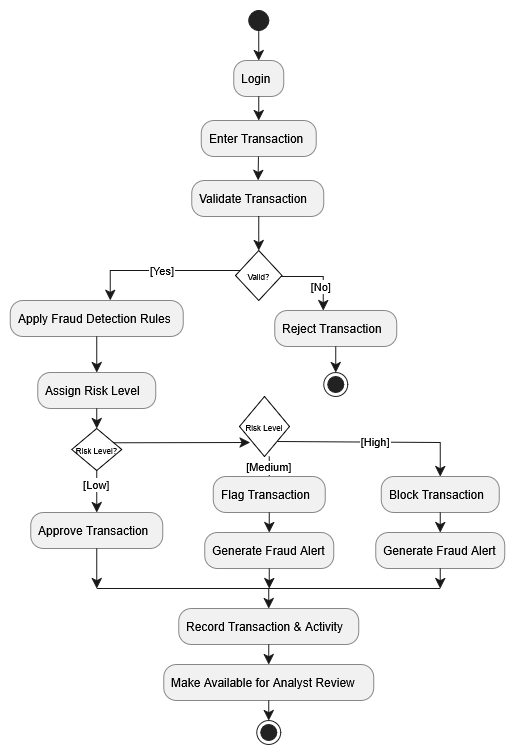

The diagram above was exported from draw.io. Its source (the exported page's mxGraphModel, read from the mxfile embedded in the PNG):
<mxGraphModel dx="1671" dy="2007" grid="1" gridSize="10" guides="1" tooltips="1" connect="1" arrows="1" fold="1" page="1" pageScale="1" pageWidth="850" pageHeight="1100" math="0" shadow="0">
  <root>
    <mxCell id="0" />
    <mxCell id="1" parent="0" />
    <UserObject label="" plantUmlData="{&#10;  &quot;data&quot;: &quot;@startuml\nskinparam activity {\n    BackgroundColor White\n    BorderColor Black\n}\n\nstart\n\n:Login;\n:Enter Transaction;\n:Validate Transaction;\n\n' Standard Diamond Decision Node\nif (Valid?) then ([Yes])\n    :Apply Fraud Detection Rules;\n    :Assign Risk Level;\n    \n    ' Standard Diamond Decision Node\n    if (Risk Level?) then ([Low])\n        :Approve Transaction;\n        \n    elseif (Risk Level?) then ([Medium])\n        :Flag Transaction;\n        :Generate Fraud Alert;\n        \n    else ([High])\n        :Block Transaction;\n        :Generate Fraud Alert;\n        \n    endif\n    \n    :Record Transaction &amp; Activity;\n    :Make Available for Analyst Review;\n    stop\n\nelse ([No])\n    :Reject Transaction;\n    stop\nendif\n\n@enduml&quot;,&#10;  &quot;config&quot;: null&#10;}" id="Rhzz3N1xGjJtkPe-d2i8-146">
      <mxCell connectable="0" parent="1" style="group;transparentBounds=1;editIcon=1;lockedGroup=0;groupPadding=10;" vertex="1">
        <mxGeometry height="455" width="328" as="geometry" />
      </mxCell>
    </UserObject>
    <UserObject label="" plantUmlId="start_0" plantUmlBaseStyle="ellipse;fillColor=#222222;strokeColor=#222222;" plantUmlBaseValue="" id="Rhzz3N1xGjJtkPe-d2i8-147">
      <mxCell parent="Rhzz3N1xGjJtkPe-d2i8-146" style="ellipse;fillColor=#222222;strokeColor=#222222;" vertex="1">
        <mxGeometry height="20" width="20" x="268.5" y="-20" as="geometry" />
      </mxCell>
    </UserObject>
    <UserObject label="Login" plantUmlId="action_1" plantUmlBaseStyle="rounded=1;absoluteArcSize=1;arcSize=25;fillColor=#F1F1F1;strokeColor=#181818;strokeWidth=0.5;whiteSpace=wrap;fontSize=12;align=left;spacingLeft=6;" plantUmlBaseValue="Login" id="Rhzz3N1xGjJtkPe-d2i8-148">
      <mxCell parent="Rhzz3N1xGjJtkPe-d2i8-146" style="rounded=1;absoluteArcSize=1;arcSize=25;fillColor=#F1F1F1;strokeColor=#181818;strokeWidth=0.5;whiteSpace=wrap;fontSize=12;align=left;spacingLeft=6;" vertex="1">
        <mxGeometry height="36" width="50" x="253.5" y="30" as="geometry" />
      </mxCell>
    </UserObject>
    <UserObject label="" plantUmlId="e_2" plantUmlBaseStyle="endArrow=classic;endSize=8;strokeColor=#181818;" plantUmlBaseValue="" id="Rhzz3N1xGjJtkPe-d2i8-149">
      <mxCell edge="1" parent="Rhzz3N1xGjJtkPe-d2i8-146" source="Rhzz3N1xGjJtkPe-d2i8-147" style="endArrow=classic;endSize=8;strokeColor=#181818;rounded=0;" target="Rhzz3N1xGjJtkPe-d2i8-148">
        <mxGeometry relative="1" as="geometry">
          <mxPoint x="278.5" y="50" as="sourcePoint" />
          <mxPoint x="278.5" y="70" as="targetPoint" />
        </mxGeometry>
      </mxCell>
    </UserObject>
    <UserObject label="Enter Transaction" plantUmlId="action_3" plantUmlBaseStyle="rounded=1;absoluteArcSize=1;arcSize=25;fillColor=#F1F1F1;strokeColor=#181818;strokeWidth=0.5;whiteSpace=wrap;fontSize=12;align=left;spacingLeft=6;" plantUmlBaseValue="Enter Transaction" id="Rhzz3N1xGjJtkPe-d2i8-150">
      <mxCell parent="Rhzz3N1xGjJtkPe-d2i8-146" style="rounded=1;absoluteArcSize=1;arcSize=25;fillColor=#F1F1F1;strokeColor=#181818;strokeWidth=0.5;whiteSpace=wrap;fontSize=12;align=left;spacingLeft=6;" vertex="1">
        <mxGeometry height="36" width="115" x="221" y="90" as="geometry" />
      </mxCell>
    </UserObject>
    <UserObject label="" plantUmlId="e_4" plantUmlBaseStyle="endArrow=classic;endSize=8;strokeColor=#181818;" plantUmlBaseValue="" id="Rhzz3N1xGjJtkPe-d2i8-151">
      <mxCell edge="1" parent="Rhzz3N1xGjJtkPe-d2i8-146" source="Rhzz3N1xGjJtkPe-d2i8-148" style="endArrow=classic;endSize=8;strokeColor=#181818;rounded=0;" target="Rhzz3N1xGjJtkPe-d2i8-150">
        <mxGeometry relative="1" as="geometry">
          <mxPoint x="278.5" y="106" as="sourcePoint" />
          <mxPoint x="278.5" y="126" as="targetPoint" />
        </mxGeometry>
      </mxCell>
    </UserObject>
    <UserObject label="Validate Transaction" plantUmlId="action_5" plantUmlBaseStyle="rounded=1;absoluteArcSize=1;arcSize=25;fillColor=#F1F1F1;strokeColor=#181818;strokeWidth=0.5;whiteSpace=wrap;fontSize=12;align=left;spacingLeft=6;" plantUmlBaseValue="Validate Transaction" id="Rhzz3N1xGjJtkPe-d2i8-152">
      <mxCell parent="Rhzz3N1xGjJtkPe-d2i8-146" style="rounded=1;absoluteArcSize=1;arcSize=25;fillColor=#F1F1F1;strokeColor=#181818;strokeWidth=0.5;whiteSpace=wrap;fontSize=12;align=left;spacingLeft=6;" vertex="1">
        <mxGeometry height="36" width="132" x="211.5" y="150" as="geometry" />
      </mxCell>
    </UserObject>
    <UserObject label="" plantUmlId="e_6" plantUmlBaseStyle="endArrow=classic;endSize=8;strokeColor=#181818;" plantUmlBaseValue="" id="Rhzz3N1xGjJtkPe-d2i8-153">
      <mxCell edge="1" parent="Rhzz3N1xGjJtkPe-d2i8-146" source="Rhzz3N1xGjJtkPe-d2i8-150" style="endArrow=classic;endSize=8;strokeColor=#181818;rounded=0;" target="Rhzz3N1xGjJtkPe-d2i8-152">
        <mxGeometry relative="1" as="geometry">
          <mxPoint x="278.5" y="162" as="sourcePoint" />
          <mxPoint x="278.5" y="182" as="targetPoint" />
        </mxGeometry>
      </mxCell>
    </UserObject>
    <UserObject label="" plantUmlId="e_9" plantUmlBaseStyle="endArrow=classic;endSize=8;strokeColor=#181818;entryX=0.5;entryY=0;entryDx=0;entryDy=0;" plantUmlBaseValue="" id="Rhzz3N1xGjJtkPe-d2i8-155">
      <mxCell edge="1" parent="Rhzz3N1xGjJtkPe-d2i8-146" style="endArrow=classic;endSize=8;strokeColor=#181818;rounded=0;">
        <mxGeometry relative="1" as="geometry">
          <Array as="points">
            <mxPoint x="278.38" y="200" />
          </Array>
          <mxPoint x="278.38" y="186" as="sourcePoint" />
          <mxPoint x="278.38" y="220" as="targetPoint" />
        </mxGeometry>
      </mxCell>
    </UserObject>
    <UserObject label="[Yes]" plantUmlId="e_10" plantUmlBaseStyle="endArrow=classic;endSize=8;strokeColor=#181818;fontSize=11;exitX=0;exitY=0.5;exitDx=0;exitDy=0;" plantUmlBaseValue="[Yes]" id="Rhzz3N1xGjJtkPe-d2i8-156">
      <mxCell edge="1" parent="Rhzz3N1xGjJtkPe-d2i8-146" style="endArrow=classic;endSize=8;strokeColor=#181818;fontSize=11;exitX=0;exitY=0.5;exitDx=0;exitDy=0;rounded=0;entryX=0.578;entryY=-0.005;entryDx=0;entryDy=0;entryPerimeter=0;" target="Rhzz3N1xGjJtkPe-d2i8-157">
        <mxGeometry relative="1" as="geometry">
          <Array as="points">
            <mxPoint x="233.5" y="240" />
            <mxPoint x="130" y="240" />
          </Array>
          <mxPoint x="263.5" y="240" as="sourcePoint" />
          <mxPoint x="130" y="274" as="targetPoint" />
        </mxGeometry>
      </mxCell>
    </UserObject>
    <UserObject label="Apply Fraud Detection Rules" plantUmlId="action_12" plantUmlBaseStyle="rounded=1;absoluteArcSize=1;arcSize=25;fillColor=#F1F1F1;strokeColor=#181818;strokeWidth=0.5;whiteSpace=wrap;fontSize=12;align=left;spacingLeft=6;" plantUmlBaseValue="Apply Fraud Detection Rules" id="Rhzz3N1xGjJtkPe-d2i8-157">
      <mxCell parent="Rhzz3N1xGjJtkPe-d2i8-146" style="rounded=1;absoluteArcSize=1;arcSize=25;fillColor=#F1F1F1;strokeColor=#181818;strokeWidth=0.5;whiteSpace=wrap;fontSize=12;align=left;spacingLeft=6;" vertex="1">
        <mxGeometry height="36" width="173" x="30" y="270" as="geometry" />
      </mxCell>
    </UserObject>
    <UserObject label="Assign Risk Level" plantUmlId="action_13" plantUmlBaseStyle="rounded=1;absoluteArcSize=1;arcSize=25;fillColor=#F1F1F1;strokeColor=#181818;strokeWidth=0.5;whiteSpace=wrap;fontSize=12;align=left;spacingLeft=6;" plantUmlBaseValue="Assign Risk Level" id="Rhzz3N1xGjJtkPe-d2i8-158">
      <mxCell parent="Rhzz3N1xGjJtkPe-d2i8-146" style="rounded=1;absoluteArcSize=1;arcSize=25;fillColor=#F1F1F1;strokeColor=#181818;strokeWidth=0.5;whiteSpace=wrap;fontSize=12;align=left;spacingLeft=6;" vertex="1">
        <mxGeometry height="36" width="118" x="57.5" y="342" as="geometry" />
      </mxCell>
    </UserObject>
    <UserObject label="" plantUmlId="e_14" plantUmlBaseStyle="endArrow=classic;endSize=8;strokeColor=#181818;" plantUmlBaseValue="" id="Rhzz3N1xGjJtkPe-d2i8-159">
      <mxCell edge="1" parent="Rhzz3N1xGjJtkPe-d2i8-146" source="Rhzz3N1xGjJtkPe-d2i8-157" style="endArrow=classic;endSize=8;strokeColor=#181818;rounded=0;" target="Rhzz3N1xGjJtkPe-d2i8-158">
        <mxGeometry relative="1" as="geometry">
          <mxPoint x="116.5" y="322" as="sourcePoint" />
          <mxPoint x="116.5" y="342" as="targetPoint" />
        </mxGeometry>
      </mxCell>
    </UserObject>
    <UserObject label="" plantUmlId="e_16" plantUmlBaseStyle="endArrow=classic;endSize=8;strokeColor=#181818;entryX=0.5;entryY=0;entryDx=0;entryDy=0;" plantUmlBaseValue="" id="Rhzz3N1xGjJtkPe-d2i8-160">
      <mxCell edge="1" parent="Rhzz3N1xGjJtkPe-d2i8-146" source="Rhzz3N1xGjJtkPe-d2i8-158" style="endArrow=classic;endSize=8;strokeColor=#181818;entryX=0.5;entryY=0;entryDx=0;entryDy=0;rounded=0;">
        <mxGeometry relative="1" as="geometry">
          <mxPoint x="116.5" y="378" as="sourcePoint" />
          <mxPoint x="116.49999999999977" y="398" as="targetPoint" />
        </mxGeometry>
      </mxCell>
    </UserObject>
    <UserObject label="[Low]" plantUmlId="e_18" plantUmlBaseStyle="endArrow=classic;endSize=8;strokeColor=#181818;fontSize=11;exitX=0.5;exitY=1;exitDx=0;exitDy=0;" plantUmlBaseValue="[Low]" id="Rhzz3N1xGjJtkPe-d2i8-162">
      <mxCell edge="1" parent="Rhzz3N1xGjJtkPe-d2i8-146" style="endArrow=classic;endSize=8;strokeColor=#181818;fontSize=11;exitX=0.5;exitY=1;exitDx=0;exitDy=0;rounded=0;" target="Rhzz3N1xGjJtkPe-d2i8-163">
        <mxGeometry relative="1" as="geometry">
          <mxPoint x="116.49999999999977" y="426" as="sourcePoint" />
          <mxPoint x="116.5" y="446" as="targetPoint" />
        </mxGeometry>
      </mxCell>
    </UserObject>
    <UserObject label="Approve Transaction" plantUmlId="action_19" plantUmlBaseStyle="rounded=1;absoluteArcSize=1;arcSize=25;fillColor=#F1F1F1;strokeColor=#181818;strokeWidth=0.5;whiteSpace=wrap;fontSize=12;align=left;spacingLeft=6;" plantUmlBaseValue="Approve Transaction" id="Rhzz3N1xGjJtkPe-d2i8-163">
      <mxCell parent="Rhzz3N1xGjJtkPe-d2i8-146" style="rounded=1;absoluteArcSize=1;arcSize=25;fillColor=#F1F1F1;strokeColor=#181818;strokeWidth=0.5;whiteSpace=wrap;fontSize=12;align=left;spacingLeft=6;" vertex="1">
        <mxGeometry height="36" width="132" x="50.5" y="482" as="geometry" />
      </mxCell>
    </UserObject>
    <UserObject label="" plantUmlId="e_21" plantUmlBaseStyle="endArrow=classic;endSize=8;strokeColor=#181818;exitX=1;exitY=0.5;exitDx=0;exitDy=0;entryX=0;entryY=0.5;entryDx=0;entryDy=0;" plantUmlBaseValue="" id="Rhzz3N1xGjJtkPe-d2i8-165">
      <mxCell edge="1" parent="Rhzz3N1xGjJtkPe-d2i8-146" source="Rhzz3N1xGjJtkPe-d2i8-192" style="endArrow=classic;endSize=8;strokeColor=#181818;exitX=0.796;exitY=0.34;exitDx=0;exitDy=0;rounded=0;exitPerimeter=0;">
        <mxGeometry relative="1" as="geometry">
          <mxPoint x="158.74999999999977" y="412" as="sourcePoint" />
          <mxPoint x="270" y="412" as="targetPoint" />
        </mxGeometry>
      </mxCell>
    </UserObject>
    <UserObject label="[Medium]" plantUmlId="e_22" plantUmlBaseStyle="endArrow=classic;endSize=8;strokeColor=#181818;fontSize=11;exitX=0.5;exitY=1;exitDx=0;exitDy=0;" plantUmlBaseValue="[Medium]" id="Rhzz3N1xGjJtkPe-d2i8-166">
      <mxCell edge="1" parent="Rhzz3N1xGjJtkPe-d2i8-146" style="endArrow=classic;endSize=8;strokeColor=#181818;fontSize=11;exitX=0.5;exitY=1;exitDx=0;exitDy=0;rounded=0;" target="Rhzz3N1xGjJtkPe-d2i8-167">
        <mxGeometry relative="1" as="geometry">
          <mxPoint x="289" y="426" as="sourcePoint" />
          <mxPoint x="289" y="446" as="targetPoint" />
        </mxGeometry>
      </mxCell>
    </UserObject>
    <UserObject label="Flag Transaction" plantUmlId="action_23" plantUmlBaseStyle="rounded=1;absoluteArcSize=1;arcSize=25;fillColor=#F1F1F1;strokeColor=#181818;strokeWidth=0.5;whiteSpace=wrap;fontSize=12;align=left;spacingLeft=6;" plantUmlBaseValue="Flag Transaction" id="Rhzz3N1xGjJtkPe-d2i8-167">
      <mxCell parent="Rhzz3N1xGjJtkPe-d2i8-146" style="rounded=1;absoluteArcSize=1;arcSize=25;fillColor=#F1F1F1;strokeColor=#181818;strokeWidth=0.5;whiteSpace=wrap;fontSize=12;align=left;spacingLeft=6;" vertex="1">
        <mxGeometry height="36" width="112" x="233" y="446" as="geometry" />
      </mxCell>
    </UserObject>
    <UserObject label="Generate Fraud Alert" plantUmlId="action_24" plantUmlBaseStyle="rounded=1;absoluteArcSize=1;arcSize=25;fillColor=#F1F1F1;strokeColor=#181818;strokeWidth=0.5;whiteSpace=wrap;fontSize=12;align=left;spacingLeft=6;" plantUmlBaseValue="Generate Fraud Alert" id="Rhzz3N1xGjJtkPe-d2i8-168">
      <mxCell parent="Rhzz3N1xGjJtkPe-d2i8-146" style="rounded=1;absoluteArcSize=1;arcSize=25;fillColor=#F1F1F1;strokeColor=#181818;strokeWidth=0.5;whiteSpace=wrap;fontSize=12;align=left;spacingLeft=6;" vertex="1">
        <mxGeometry height="36" width="129" x="224.5" y="502" as="geometry" />
      </mxCell>
    </UserObject>
    <UserObject label="" plantUmlId="e_25" plantUmlBaseStyle="endArrow=classic;endSize=8;strokeColor=#181818;" plantUmlBaseValue="" id="Rhzz3N1xGjJtkPe-d2i8-169">
      <mxCell edge="1" parent="Rhzz3N1xGjJtkPe-d2i8-146" source="Rhzz3N1xGjJtkPe-d2i8-167" style="endArrow=classic;endSize=8;strokeColor=#181818;rounded=0;" target="Rhzz3N1xGjJtkPe-d2i8-168">
        <mxGeometry relative="1" as="geometry">
          <mxPoint x="289" y="482" as="sourcePoint" />
          <mxPoint x="289" y="502" as="targetPoint" />
        </mxGeometry>
      </mxCell>
    </UserObject>
    <UserObject label="[High]" plantUmlId="e_26" plantUmlBaseStyle="endArrow=classic;endSize=8;strokeColor=#181818;fontSize=11;exitX=1;exitY=0.5;exitDx=0;exitDy=0;" plantUmlBaseValue="[High]" id="Rhzz3N1xGjJtkPe-d2i8-170">
      <mxCell edge="1" parent="Rhzz3N1xGjJtkPe-d2i8-146" source="Rhzz3N1xGjJtkPe-d2i8-196" style="endArrow=classic;endSize=8;strokeColor=#181818;fontSize=11;exitX=1;exitY=1;exitDx=0;exitDy=0;rounded=0;" target="Rhzz3N1xGjJtkPe-d2i8-171">
        <mxGeometry relative="1" as="geometry">
          <Array as="points">
            <mxPoint x="460" y="412" />
          </Array>
          <mxPoint x="331.25" y="412.00000000000045" as="sourcePoint" />
          <mxPoint x="460" y="446" as="targetPoint" />
        </mxGeometry>
      </mxCell>
    </UserObject>
    <UserObject label="Block Transaction" plantUmlId="action_28" plantUmlBaseStyle="rounded=1;absoluteArcSize=1;arcSize=25;fillColor=#F1F1F1;strokeColor=#181818;strokeWidth=0.5;whiteSpace=wrap;fontSize=12;align=left;spacingLeft=6;" plantUmlBaseValue="Block Transaction" id="Rhzz3N1xGjJtkPe-d2i8-171">
      <mxCell parent="Rhzz3N1xGjJtkPe-d2i8-146" style="rounded=1;absoluteArcSize=1;arcSize=25;fillColor=#F1F1F1;strokeColor=#181818;strokeWidth=0.5;whiteSpace=wrap;fontSize=12;align=left;spacingLeft=6;" vertex="1">
        <mxGeometry height="36" width="118" x="401" y="446" as="geometry" />
      </mxCell>
    </UserObject>
    <UserObject label="Generate Fraud Alert" plantUmlId="action_29" plantUmlBaseStyle="rounded=1;absoluteArcSize=1;arcSize=25;fillColor=#F1F1F1;strokeColor=#181818;strokeWidth=0.5;whiteSpace=wrap;fontSize=12;align=left;spacingLeft=6;" plantUmlBaseValue="Generate Fraud Alert" id="Rhzz3N1xGjJtkPe-d2i8-172">
      <mxCell parent="Rhzz3N1xGjJtkPe-d2i8-146" style="rounded=1;absoluteArcSize=1;arcSize=25;fillColor=#F1F1F1;strokeColor=#181818;strokeWidth=0.5;whiteSpace=wrap;fontSize=12;align=left;spacingLeft=6;" vertex="1">
        <mxGeometry height="36" width="129" x="395.5" y="502" as="geometry" />
      </mxCell>
    </UserObject>
    <UserObject label="" plantUmlId="e_30" plantUmlBaseStyle="endArrow=classic;endSize=8;strokeColor=#181818;" plantUmlBaseValue="" id="Rhzz3N1xGjJtkPe-d2i8-173">
      <mxCell edge="1" parent="Rhzz3N1xGjJtkPe-d2i8-146" source="Rhzz3N1xGjJtkPe-d2i8-171" style="endArrow=classic;endSize=8;strokeColor=#181818;rounded=0;" target="Rhzz3N1xGjJtkPe-d2i8-172">
        <mxGeometry relative="1" as="geometry">
          <mxPoint x="460" y="482" as="sourcePoint" />
          <mxPoint x="460" y="502" as="targetPoint" />
        </mxGeometry>
      </mxCell>
    </UserObject>
    <UserObject label="" plantUmlId="e_31" plantUmlBaseStyle="endArrow=classic;endSize=8;strokeColor=#181818;" plantUmlBaseValue="" id="Rhzz3N1xGjJtkPe-d2i8-174">
      <mxCell edge="1" parent="Rhzz3N1xGjJtkPe-d2i8-146" source="Rhzz3N1xGjJtkPe-d2i8-163" style="endArrow=classic;endSize=8;strokeColor=#181818;rounded=0;">
        <mxGeometry relative="1" as="geometry">
          <mxPoint x="116.5" y="482" as="sourcePoint" />
          <mxPoint x="116.5" y="558" as="targetPoint" />
        </mxGeometry>
      </mxCell>
    </UserObject>
    <UserObject label="" plantUmlId="e_32" plantUmlBaseStyle="endArrow=classic;endSize=8;strokeColor=#181818;" plantUmlBaseValue="" id="Rhzz3N1xGjJtkPe-d2i8-175">
      <mxCell edge="1" parent="Rhzz3N1xGjJtkPe-d2i8-146" source="Rhzz3N1xGjJtkPe-d2i8-168" style="endArrow=classic;endSize=8;strokeColor=#181818;rounded=0;">
        <mxGeometry relative="1" as="geometry">
          <mxPoint x="289" y="538" as="sourcePoint" />
          <mxPoint x="289" y="558" as="targetPoint" />
        </mxGeometry>
      </mxCell>
    </UserObject>
    <UserObject label="" plantUmlId="e_33" plantUmlBaseStyle="endArrow=classic;endSize=8;strokeColor=#181818;" plantUmlBaseValue="" id="Rhzz3N1xGjJtkPe-d2i8-176">
      <mxCell edge="1" parent="Rhzz3N1xGjJtkPe-d2i8-146" source="Rhzz3N1xGjJtkPe-d2i8-172" style="endArrow=classic;endSize=8;strokeColor=#181818;rounded=0;">
        <mxGeometry relative="1" as="geometry">
          <mxPoint x="460" y="538" as="sourcePoint" />
          <mxPoint x="460" y="558" as="targetPoint" />
        </mxGeometry>
      </mxCell>
    </UserObject>
    <UserObject label="" plantUmlId="e_34" plantUmlBaseStyle="endArrow=none;strokeColor=#181818;" plantUmlBaseValue="" id="Rhzz3N1xGjJtkPe-d2i8-177">
      <mxCell edge="1" parent="Rhzz3N1xGjJtkPe-d2i8-146" style="endArrow=none;strokeColor=#181818;rounded=0;">
        <mxGeometry relative="1" as="geometry">
          <mxPoint x="116.5" y="558" as="sourcePoint" />
          <mxPoint x="460" y="558" as="targetPoint" />
        </mxGeometry>
      </mxCell>
    </UserObject>
    <UserObject label="Record Transaction &amp; Activity" plantUmlId="action_35" plantUmlBaseStyle="rounded=1;absoluteArcSize=1;arcSize=25;fillColor=#F1F1F1;strokeColor=#181818;strokeWidth=0.5;whiteSpace=wrap;fontSize=12;align=left;spacingLeft=6;" plantUmlBaseValue="Record Transaction &amp; Activity" id="Rhzz3N1xGjJtkPe-d2i8-178">
      <mxCell parent="Rhzz3N1xGjJtkPe-d2i8-146" style="rounded=1;absoluteArcSize=1;arcSize=25;fillColor=#F1F1F1;strokeColor=#181818;strokeWidth=0.5;whiteSpace=wrap;fontSize=12;align=left;spacingLeft=6;" vertex="1">
        <mxGeometry height="36" width="180" x="198.5" y="578" as="geometry" />
      </mxCell>
    </UserObject>
    <UserObject label="" plantUmlId="e_36" plantUmlBaseStyle="endArrow=classic;endSize=8;strokeColor=#181818;" plantUmlBaseValue="" id="Rhzz3N1xGjJtkPe-d2i8-179">
      <mxCell edge="1" parent="Rhzz3N1xGjJtkPe-d2i8-146" style="endArrow=classic;endSize=8;strokeColor=#181818;rounded=0;" target="Rhzz3N1xGjJtkPe-d2i8-178">
        <mxGeometry relative="1" as="geometry">
          <mxPoint x="288.5" y="558" as="sourcePoint" />
          <mxPoint x="288.5" y="578" as="targetPoint" />
        </mxGeometry>
      </mxCell>
    </UserObject>
    <UserObject label="Make Available for Analyst Review" plantUmlId="action_37" plantUmlBaseStyle="rounded=1;absoluteArcSize=1;arcSize=25;fillColor=#F1F1F1;strokeColor=#181818;strokeWidth=0.5;whiteSpace=wrap;fontSize=12;align=left;spacingLeft=6;" plantUmlBaseValue="Make Available for Analyst Review" id="Rhzz3N1xGjJtkPe-d2i8-180">
      <mxCell parent="Rhzz3N1xGjJtkPe-d2i8-146" style="rounded=1;absoluteArcSize=1;arcSize=25;fillColor=#F1F1F1;strokeColor=#181818;strokeWidth=0.5;whiteSpace=wrap;fontSize=12;align=left;spacingLeft=6;" vertex="1">
        <mxGeometry height="36" width="210" x="183.5" y="634" as="geometry" />
      </mxCell>
    </UserObject>
    <UserObject label="" plantUmlId="e_38" plantUmlBaseStyle="endArrow=classic;endSize=8;strokeColor=#181818;" plantUmlBaseValue="" id="Rhzz3N1xGjJtkPe-d2i8-181">
      <mxCell edge="1" parent="Rhzz3N1xGjJtkPe-d2i8-146" source="Rhzz3N1xGjJtkPe-d2i8-178" style="endArrow=classic;endSize=8;strokeColor=#181818;rounded=0;" target="Rhzz3N1xGjJtkPe-d2i8-180">
        <mxGeometry relative="1" as="geometry">
          <mxPoint x="288.5" y="614" as="sourcePoint" />
          <mxPoint x="288.5" y="634" as="targetPoint" />
        </mxGeometry>
      </mxCell>
    </UserObject>
    <UserObject label="" plantUmlId="stop_39" plantUmlBaseStyle="ellipse;shape=endState;fillColor=#222222;strokeColor=#222222;" plantUmlBaseValue="" id="Rhzz3N1xGjJtkPe-d2i8-182">
      <mxCell parent="Rhzz3N1xGjJtkPe-d2i8-146" style="ellipse;shape=endState;fillColor=#222222;strokeColor=#222222;" vertex="1">
        <mxGeometry height="24" width="24" x="276.5" y="690" as="geometry" />
      </mxCell>
    </UserObject>
    <UserObject label="" plantUmlId="e_40" plantUmlBaseStyle="endArrow=classic;endSize=8;strokeColor=#181818;" plantUmlBaseValue="" id="Rhzz3N1xGjJtkPe-d2i8-183">
      <mxCell edge="1" parent="Rhzz3N1xGjJtkPe-d2i8-146" source="Rhzz3N1xGjJtkPe-d2i8-180" style="endArrow=classic;endSize=8;strokeColor=#181818;rounded=0;" target="Rhzz3N1xGjJtkPe-d2i8-182">
        <mxGeometry relative="1" as="geometry">
          <mxPoint x="288.5" y="670" as="sourcePoint" />
          <mxPoint x="288.5" y="690" as="targetPoint" />
        </mxGeometry>
      </mxCell>
    </UserObject>
    <UserObject label="[No]" plantUmlId="e_41" plantUmlBaseStyle="endArrow=classic;endSize=8;strokeColor=#181818;fontSize=11;exitX=1;exitY=0.5;exitDx=0;exitDy=0;" plantUmlBaseValue="[No]" id="Rhzz3N1xGjJtkPe-d2i8-184">
      <mxCell edge="1" parent="Rhzz3N1xGjJtkPe-d2i8-146" style="endArrow=classic;endSize=8;strokeColor=#181818;fontSize=11;exitX=1;exitY=0.5;exitDx=0;exitDy=0;rounded=0;">
        <mxGeometry relative="1" x="0.4182" y="-2" as="geometry">
          <mxPoint as="offset" />
          <Array as="points">
            <mxPoint x="343" y="246" />
          </Array>
          <mxPoint x="294.5" y="246" as="sourcePoint" />
          <mxPoint x="342.9999999999998" y="280" as="targetPoint" />
        </mxGeometry>
      </mxCell>
    </UserObject>
    <UserObject label="Reject Transaction" plantUmlId="action_43" plantUmlBaseStyle="rounded=1;absoluteArcSize=1;arcSize=25;fillColor=#F1F1F1;strokeColor=#181818;strokeWidth=0.5;whiteSpace=wrap;fontSize=12;align=left;spacingLeft=6;" plantUmlBaseValue="Reject Transaction" id="Rhzz3N1xGjJtkPe-d2i8-185">
      <mxCell parent="Rhzz3N1xGjJtkPe-d2i8-146" style="rounded=1;absoluteArcSize=1;arcSize=25;fillColor=#F1F1F1;strokeColor=#181818;strokeWidth=0.5;whiteSpace=wrap;fontSize=12;align=left;spacingLeft=6;" vertex="1">
        <mxGeometry height="36" width="122" x="294.5" y="280" as="geometry" />
      </mxCell>
    </UserObject>
    <UserObject label="" plantUmlId="stop_44" plantUmlBaseStyle="ellipse;shape=endState;fillColor=#222222;strokeColor=#222222;" plantUmlBaseValue="" id="Rhzz3N1xGjJtkPe-d2i8-186">
      <mxCell parent="Rhzz3N1xGjJtkPe-d2i8-146" style="ellipse;shape=endState;fillColor=#222222;strokeColor=#222222;" vertex="1">
        <mxGeometry height="24" width="24" x="343.5" y="342" as="geometry" />
      </mxCell>
    </UserObject>
    <UserObject label="" plantUmlId="e_45" plantUmlBaseStyle="endArrow=classic;endSize=8;strokeColor=#181818;" plantUmlBaseValue="" id="Rhzz3N1xGjJtkPe-d2i8-187">
      <mxCell edge="1" parent="Rhzz3N1xGjJtkPe-d2i8-146" source="Rhzz3N1xGjJtkPe-d2i8-185" style="endArrow=classic;endSize=8;strokeColor=#181818;rounded=0;" target="Rhzz3N1xGjJtkPe-d2i8-186">
        <mxGeometry relative="1" as="geometry">
          <mxPoint x="355.5" y="322" as="sourcePoint" />
          <mxPoint x="355.5" y="342" as="targetPoint" />
        </mxGeometry>
      </mxCell>
    </UserObject>
    <mxCell id="Rhzz3N1xGjJtkPe-d2i8-189" parent="Rhzz3N1xGjJtkPe-d2i8-146" style="rhombus;whiteSpace=wrap;html=1;shapeInside=1;" value="" vertex="1">
      <mxGeometry height="50" width="46.5" x="255.25" y="220" as="geometry" />
    </mxCell>
    <mxCell id="Rhzz3N1xGjJtkPe-d2i8-192" parent="Rhzz3N1xGjJtkPe-d2i8-146" style="rhombus;whiteSpace=wrap;html=1;shapeInside=1;" value="&lt;div&gt;&lt;br/&gt;&lt;/div&gt;" vertex="1">
      <mxGeometry height="42" width="50" x="91.5" y="398" as="geometry" />
    </mxCell>
    <mxCell id="Rhzz3N1xGjJtkPe-d2i8-193" parent="Rhzz3N1xGjJtkPe-d2i8-146" style="text;html=1;whiteSpace=wrap;strokeColor=none;fillColor=none;align=center;verticalAlign=middle;rounded=0;" value="&lt;font style=&quot;font-size: 8px;&quot;&gt;Risk Level?&lt;/font&gt;" vertex="1">
      <mxGeometry height="5" width="46.5" x="93.25" y="416.5" as="geometry" />
    </mxCell>
    <mxCell id="Rhzz3N1xGjJtkPe-d2i8-195" parent="Rhzz3N1xGjJtkPe-d2i8-146" style="text;html=1;whiteSpace=wrap;strokeColor=none;fillColor=none;align=center;verticalAlign=middle;rounded=0;" value="&lt;font style=&quot;font-size: 8px;&quot;&gt;Valid?&lt;/font&gt;" vertex="1">
      <mxGeometry height="24" width="38.5" x="259.25" y="233" as="geometry" />
    </mxCell>
    <mxCell id="Rhzz3N1xGjJtkPe-d2i8-196" parent="Rhzz3N1xGjJtkPe-d2i8-146" style="rhombus;whiteSpace=wrap;html=1;shapeInside=1;" value="" vertex="1">
      <mxGeometry height="60" width="50" x="259.25" y="366" as="geometry" />
    </mxCell>
    <mxCell id="Rhzz3N1xGjJtkPe-d2i8-197" parent="Rhzz3N1xGjJtkPe-d2i8-146" style="text;html=1;whiteSpace=wrap;strokeColor=none;fillColor=none;align=center;verticalAlign=middle;rounded=0;" value="&lt;font style=&quot;font-size: 8px;&quot;&gt;Risk Level&lt;/font&gt;" vertex="1">
      <mxGeometry height="30" width="60" x="254.25" y="381" as="geometry" />
    </mxCell>
  </root>
</mxGraphModel>